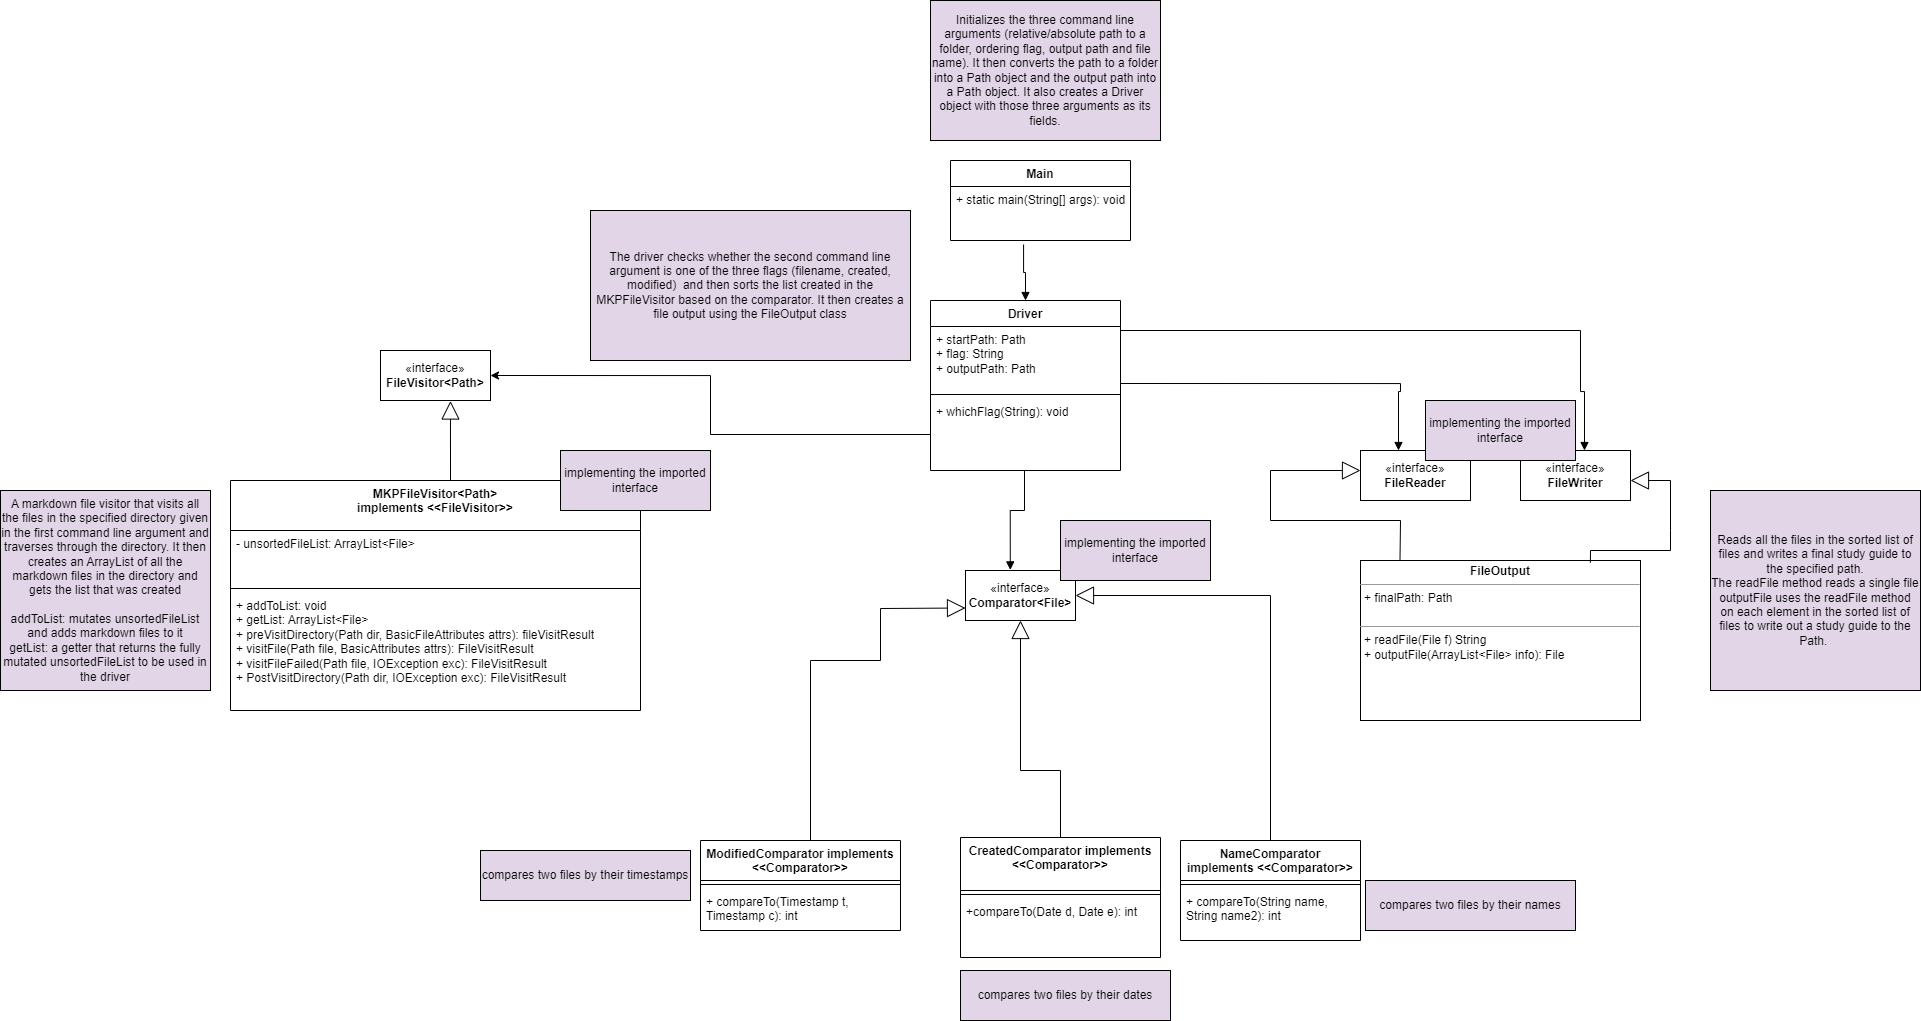

The diagram above was exported from draw.io. Its source (the exported page's mxGraphModel, read from the mxfile embedded in the PNG):
<mxGraphModel dx="2574" dy="1504" grid="1" gridSize="10" guides="1" tooltips="1" connect="1" arrows="1" fold="1" page="1" pageScale="1" pageWidth="1169" pageHeight="826" background="none" math="0" shadow="0">
  <root>
    <mxCell id="0" />
    <mxCell id="1" parent="0" />
    <mxCell id="YH-ldbmXrmJr8W-wCiLK-1" value="Driver" style="swimlane;fontStyle=1;align=center;verticalAlign=top;childLayout=stackLayout;horizontal=1;startSize=26;horizontalStack=0;resizeParent=1;resizeParentMax=0;resizeLast=0;collapsible=1;marginBottom=0;whiteSpace=wrap;html=1;" parent="1" vertex="1">
      <mxGeometry x="430" y="-390" width="190" height="170" as="geometry" />
    </mxCell>
    <mxCell id="YH-ldbmXrmJr8W-wCiLK-2" value="+ startPath: Path&lt;br&gt;+ flag: String&lt;br&gt;+ outputPath: Path" style="text;strokeColor=none;fillColor=none;align=left;verticalAlign=top;spacingLeft=4;spacingRight=4;overflow=hidden;rotatable=0;points=[[0,0.5],[1,0.5]];portConstraint=eastwest;whiteSpace=wrap;html=1;" parent="YH-ldbmXrmJr8W-wCiLK-1" vertex="1">
      <mxGeometry y="26" width="190" height="64" as="geometry" />
    </mxCell>
    <mxCell id="YH-ldbmXrmJr8W-wCiLK-3" value="" style="line;strokeWidth=1;fillColor=none;align=left;verticalAlign=middle;spacingTop=-1;spacingLeft=3;spacingRight=3;rotatable=0;labelPosition=right;points=[];portConstraint=eastwest;strokeColor=inherit;" parent="YH-ldbmXrmJr8W-wCiLK-1" vertex="1">
      <mxGeometry y="90" width="190" height="8" as="geometry" />
    </mxCell>
    <mxCell id="YH-ldbmXrmJr8W-wCiLK-4" value="+ whichFlag(String): void" style="text;strokeColor=none;fillColor=none;align=left;verticalAlign=top;spacingLeft=4;spacingRight=4;overflow=hidden;rotatable=0;points=[[0,0.5],[1,0.5]];portConstraint=eastwest;whiteSpace=wrap;html=1;" parent="YH-ldbmXrmJr8W-wCiLK-1" vertex="1">
      <mxGeometry y="98" width="190" height="72" as="geometry" />
    </mxCell>
    <mxCell id="YH-ldbmXrmJr8W-wCiLK-8" value="Main" style="swimlane;fontStyle=1;align=center;verticalAlign=top;childLayout=stackLayout;horizontal=1;startSize=26;horizontalStack=0;resizeParent=1;resizeParentMax=0;resizeLast=0;collapsible=1;marginBottom=0;whiteSpace=wrap;html=1;" parent="1" vertex="1">
      <mxGeometry x="450" y="-530" width="180" height="80" as="geometry" />
    </mxCell>
    <mxCell id="YH-ldbmXrmJr8W-wCiLK-9" value="+ static main(String[] args): void&lt;br&gt;" style="text;strokeColor=none;fillColor=none;align=left;verticalAlign=top;spacingLeft=4;spacingRight=4;overflow=hidden;rotatable=0;points=[[0,0.5],[1,0.5]];portConstraint=eastwest;whiteSpace=wrap;html=1;" parent="YH-ldbmXrmJr8W-wCiLK-8" vertex="1">
      <mxGeometry y="26" width="180" height="54" as="geometry" />
    </mxCell>
    <mxCell id="YH-ldbmXrmJr8W-wCiLK-14" value="NameComparator&lt;br&gt;implements &amp;lt;&amp;lt;Comparator&amp;gt;&amp;gt;" style="swimlane;fontStyle=1;align=center;verticalAlign=top;childLayout=stackLayout;horizontal=1;startSize=40;horizontalStack=0;resizeParent=1;resizeParentMax=0;resizeLast=0;collapsible=1;marginBottom=0;whiteSpace=wrap;html=1;" parent="1" vertex="1">
      <mxGeometry x="680" y="150" width="180" height="100" as="geometry" />
    </mxCell>
    <mxCell id="YH-ldbmXrmJr8W-wCiLK-16" value="" style="line;strokeWidth=1;fillColor=none;align=left;verticalAlign=middle;spacingTop=-1;spacingLeft=3;spacingRight=3;rotatable=0;labelPosition=right;points=[];portConstraint=eastwest;strokeColor=inherit;" parent="YH-ldbmXrmJr8W-wCiLK-14" vertex="1">
      <mxGeometry y="40" width="180" height="8" as="geometry" />
    </mxCell>
    <mxCell id="YH-ldbmXrmJr8W-wCiLK-17" value="+ compareTo(String name, String name2): int" style="text;strokeColor=none;fillColor=none;align=left;verticalAlign=top;spacingLeft=4;spacingRight=4;overflow=hidden;rotatable=0;points=[[0,0.5],[1,0.5]];portConstraint=eastwest;whiteSpace=wrap;html=1;" parent="YH-ldbmXrmJr8W-wCiLK-14" vertex="1">
      <mxGeometry y="48" width="180" height="52" as="geometry" />
    </mxCell>
    <mxCell id="YH-ldbmXrmJr8W-wCiLK-18" value="CreatedComparator implements &amp;lt;&amp;lt;Comparator&amp;gt;&amp;gt;" style="swimlane;fontStyle=1;align=center;verticalAlign=top;childLayout=stackLayout;horizontal=1;startSize=53;horizontalStack=0;resizeParent=1;resizeParentMax=0;resizeLast=0;collapsible=1;marginBottom=0;whiteSpace=wrap;html=1;" parent="1" vertex="1">
      <mxGeometry x="460" y="147" width="200" height="120" as="geometry" />
    </mxCell>
    <mxCell id="YH-ldbmXrmJr8W-wCiLK-20" value="" style="line;strokeWidth=1;fillColor=none;align=left;verticalAlign=middle;spacingTop=-1;spacingLeft=3;spacingRight=3;rotatable=0;labelPosition=right;points=[];portConstraint=eastwest;strokeColor=inherit;" parent="YH-ldbmXrmJr8W-wCiLK-18" vertex="1">
      <mxGeometry y="53" width="200" height="8" as="geometry" />
    </mxCell>
    <mxCell id="YH-ldbmXrmJr8W-wCiLK-21" value="+compareTo(Date d, Date e): int" style="text;strokeColor=none;fillColor=none;align=left;verticalAlign=top;spacingLeft=4;spacingRight=4;overflow=hidden;rotatable=0;points=[[0,0.5],[1,0.5]];portConstraint=eastwest;whiteSpace=wrap;html=1;" parent="YH-ldbmXrmJr8W-wCiLK-18" vertex="1">
      <mxGeometry y="61" width="200" height="59" as="geometry" />
    </mxCell>
    <mxCell id="YH-ldbmXrmJr8W-wCiLK-22" value="ModifiedComparator implements &amp;lt;&amp;lt;Comparator&amp;gt;&amp;gt;" style="swimlane;fontStyle=1;align=center;verticalAlign=top;childLayout=stackLayout;horizontal=1;startSize=40;horizontalStack=0;resizeParent=1;resizeParentMax=0;resizeLast=0;collapsible=1;marginBottom=0;whiteSpace=wrap;html=1;" parent="1" vertex="1">
      <mxGeometry x="200" y="150" width="200" height="90" as="geometry" />
    </mxCell>
    <mxCell id="YH-ldbmXrmJr8W-wCiLK-24" value="" style="line;strokeWidth=1;fillColor=none;align=left;verticalAlign=middle;spacingTop=-1;spacingLeft=3;spacingRight=3;rotatable=0;labelPosition=right;points=[];portConstraint=eastwest;strokeColor=inherit;" parent="YH-ldbmXrmJr8W-wCiLK-22" vertex="1">
      <mxGeometry y="40" width="200" height="8" as="geometry" />
    </mxCell>
    <mxCell id="YH-ldbmXrmJr8W-wCiLK-25" value="+ compareTo(Timestamp t, Timestamp c): int" style="text;strokeColor=none;fillColor=none;align=left;verticalAlign=top;spacingLeft=4;spacingRight=4;overflow=hidden;rotatable=0;points=[[0,0.5],[1,0.5]];portConstraint=eastwest;whiteSpace=wrap;html=1;" parent="YH-ldbmXrmJr8W-wCiLK-22" vertex="1">
      <mxGeometry y="48" width="200" height="42" as="geometry" />
    </mxCell>
    <mxCell id="YH-ldbmXrmJr8W-wCiLK-27" value="MKPFileVisitor&amp;lt;Path&amp;gt;&lt;br&gt;implements &amp;lt;&amp;lt;FileVisitor&amp;gt;&amp;gt;" style="swimlane;fontStyle=1;align=center;verticalAlign=top;childLayout=stackLayout;horizontal=1;startSize=50;horizontalStack=0;resizeParent=1;resizeParentMax=0;resizeLast=0;collapsible=1;marginBottom=0;whiteSpace=wrap;html=1;" parent="1" vertex="1">
      <mxGeometry x="-270" y="-210" width="410" height="230" as="geometry" />
    </mxCell>
    <mxCell id="YH-ldbmXrmJr8W-wCiLK-28" value="- unsortedFileList: ArrayList&amp;lt;File&amp;gt;&lt;br&gt;&amp;nbsp;" style="text;strokeColor=none;fillColor=none;align=left;verticalAlign=top;spacingLeft=4;spacingRight=4;overflow=hidden;rotatable=0;points=[[0,0.5],[1,0.5]];portConstraint=eastwest;whiteSpace=wrap;html=1;" parent="YH-ldbmXrmJr8W-wCiLK-27" vertex="1">
      <mxGeometry y="50" width="410" height="54" as="geometry" />
    </mxCell>
    <mxCell id="YH-ldbmXrmJr8W-wCiLK-29" value="" style="line;strokeWidth=1;fillColor=none;align=left;verticalAlign=middle;spacingTop=-1;spacingLeft=3;spacingRight=3;rotatable=0;labelPosition=right;points=[];portConstraint=eastwest;strokeColor=inherit;" parent="YH-ldbmXrmJr8W-wCiLK-27" vertex="1">
      <mxGeometry y="104" width="410" height="8" as="geometry" />
    </mxCell>
    <mxCell id="YH-ldbmXrmJr8W-wCiLK-30" value="+ addToList: void&lt;br&gt;+ getList: ArrayList&amp;lt;File&amp;gt;&lt;br&gt;+ preVisitDirectory(Path dir, BasicFileAttributes attrs): fileVisitResult&lt;br&gt;+ visitFile(Path file, BasicAttributes attrs): FileVisitResult&lt;br&gt;+ visitFileFailed(Path file, IOException exc): FileVisitResult&lt;br&gt;+ PostVisitDirectory(Path dir, IOException exc): FileVisitResult" style="text;strokeColor=none;fillColor=none;align=left;verticalAlign=top;spacingLeft=4;spacingRight=4;overflow=hidden;rotatable=0;points=[[0,0.5],[1,0.5]];portConstraint=eastwest;whiteSpace=wrap;html=1;" parent="YH-ldbmXrmJr8W-wCiLK-27" vertex="1">
      <mxGeometry y="112" width="410" height="118" as="geometry" />
    </mxCell>
    <mxCell id="YH-ldbmXrmJr8W-wCiLK-43" value="&lt;p style=&quot;margin:0px;margin-top:4px;text-align:center;&quot;&gt;&lt;b&gt;FileOutput&lt;/b&gt;&lt;/p&gt;&lt;hr size=&quot;1&quot;&gt;&lt;p style=&quot;margin:0px;margin-left:4px;&quot;&gt;+ finalPath: Path&lt;br&gt;&lt;/p&gt;&lt;p style=&quot;margin:0px;margin-left:4px;&quot;&gt;&lt;br&gt;&lt;/p&gt;&lt;hr size=&quot;1&quot;&gt;&lt;p style=&quot;margin:0px;margin-left:4px;&quot;&gt;+ readFile(File f) String&lt;/p&gt;&lt;p style=&quot;margin:0px;margin-left:4px;&quot;&gt;+ outputFile(ArrayList&amp;lt;File&amp;gt; info): File&lt;/p&gt;&lt;p style=&quot;margin:0px;margin-left:4px;&quot;&gt;&lt;br&gt;&lt;/p&gt;&lt;p style=&quot;margin:0px;margin-left:4px;&quot;&gt;&lt;br&gt;&lt;/p&gt;&lt;p style=&quot;margin:0px;margin-left:4px;&quot;&gt;&lt;br&gt;&lt;/p&gt;" style="verticalAlign=top;align=left;overflow=fill;fontSize=12;fontFamily=Helvetica;html=1;whiteSpace=wrap;" parent="1" vertex="1">
      <mxGeometry x="860" y="-130" width="280" height="160" as="geometry" />
    </mxCell>
    <mxCell id="YH-ldbmXrmJr8W-wCiLK-44" style="edgeStyle=orthogonalEdgeStyle;rounded=0;orthogonalLoop=1;jettySize=auto;html=1;entryX=1;entryY=0.5;entryDx=0;entryDy=0;" parent="1" source="YH-ldbmXrmJr8W-wCiLK-4" target="tuT4hu-mJENKfmSpQdV9-45" edge="1">
      <mxGeometry relative="1" as="geometry" />
    </mxCell>
    <mxCell id="YH-ldbmXrmJr8W-wCiLK-58" value="Initializes the three command line arguments (relative/absolute path to a folder, ordering flag, output path and file name). It then converts the path to a folder into a Path object and the output path into a Path object. It also creates a Driver object with those three arguments as its fields." style="rounded=0;whiteSpace=wrap;html=1;fillColor=#E1D5E7;" parent="1" vertex="1">
      <mxGeometry x="430" y="-690" width="230" height="140" as="geometry" />
    </mxCell>
    <mxCell id="YH-ldbmXrmJr8W-wCiLK-60" value="A markdown file visitor that visits all the files in the specified directory given in the first command line argument and traverses through the directory. It then creates an ArrayList of all the markdown files in the directory and gets the list that was created&lt;br&gt;&lt;br&gt;addToList: mutates unsortedFileList and adds markdown files to it&lt;br&gt;getList: a getter that returns the fully mutated unsortedFileList to be used in the driver&lt;br&gt;" style="rounded=0;whiteSpace=wrap;html=1;fillColor=#E1D5E7;" parent="1" vertex="1">
      <mxGeometry x="-500" y="-200" width="210" height="200" as="geometry" />
    </mxCell>
    <mxCell id="tuT4hu-mJENKfmSpQdV9-1" value="The driver checks whether the second command line argument is one of the three flags (filename, created, modified)&amp;nbsp; and then sorts the list created in the MKPFileVisitor based on the comparator. It then creates a file output using the FileOutput class" style="rounded=0;whiteSpace=wrap;html=1;fillColor=#E1D5E7;" vertex="1" parent="1">
      <mxGeometry x="90" y="-480" width="320" height="150" as="geometry" />
    </mxCell>
    <mxCell id="tuT4hu-mJENKfmSpQdV9-5" value="compares two files by their timestamps" style="rounded=0;whiteSpace=wrap;html=1;fillColor=#E1D5E7;" vertex="1" parent="1">
      <mxGeometry x="-20" y="160" width="210" height="50" as="geometry" />
    </mxCell>
    <mxCell id="tuT4hu-mJENKfmSpQdV9-8" value="Reads all the files in the sorted list of files and writes a final study guide to the specified path. &lt;br&gt;The readFile method reads a single file&lt;br&gt;outputFile uses the readFile method on each element in the sorted list of files to write out a study guide to the Path.&amp;nbsp;" style="rounded=0;whiteSpace=wrap;html=1;fillColor=#E1D5E7;" vertex="1" parent="1">
      <mxGeometry x="1210" y="-200" width="210" height="200" as="geometry" />
    </mxCell>
    <mxCell id="tuT4hu-mJENKfmSpQdV9-15" value="«interface»&lt;br&gt;&lt;b&gt;Comparator&amp;lt;File&amp;gt;&lt;/b&gt;" style="html=1;whiteSpace=wrap;" vertex="1" parent="1">
      <mxGeometry x="465" y="-120" width="110" height="50" as="geometry" />
    </mxCell>
    <mxCell id="tuT4hu-mJENKfmSpQdV9-18" value="" style="endArrow=block;endSize=16;endFill=0;html=1;rounded=0;exitX=0.5;exitY=0;exitDx=0;exitDy=0;entryX=1;entryY=0.5;entryDx=0;entryDy=0;" edge="1" parent="1" source="YH-ldbmXrmJr8W-wCiLK-14" target="tuT4hu-mJENKfmSpQdV9-15">
      <mxGeometry width="160" relative="1" as="geometry">
        <mxPoint x="680" y="70" as="sourcePoint" />
        <mxPoint x="560" as="targetPoint" />
        <Array as="points">
          <mxPoint x="770" y="-95" />
        </Array>
      </mxGeometry>
    </mxCell>
    <mxCell id="tuT4hu-mJENKfmSpQdV9-19" value="" style="endArrow=block;endSize=16;endFill=0;html=1;rounded=0;exitX=0.5;exitY=0;exitDx=0;exitDy=0;entryX=0.5;entryY=1;entryDx=0;entryDy=0;" edge="1" parent="1" target="tuT4hu-mJENKfmSpQdV9-15">
      <mxGeometry width="160" relative="1" as="geometry">
        <mxPoint x="560" y="147" as="sourcePoint" />
        <mxPoint x="350" y="-3" as="targetPoint" />
        <Array as="points">
          <mxPoint x="560" y="80" />
          <mxPoint x="520" y="80" />
        </Array>
      </mxGeometry>
    </mxCell>
    <mxCell id="tuT4hu-mJENKfmSpQdV9-20" value="" style="endArrow=block;endSize=16;endFill=0;html=1;rounded=0;entryX=0;entryY=0.75;entryDx=0;entryDy=0;" edge="1" parent="1" target="tuT4hu-mJENKfmSpQdV9-15">
      <mxGeometry width="160" relative="1" as="geometry">
        <mxPoint x="310" y="150" as="sourcePoint" />
        <mxPoint x="250" y="23" as="targetPoint" />
        <Array as="points">
          <mxPoint x="310" y="-30" />
          <mxPoint x="380" y="-30" />
          <mxPoint x="380" y="-82" />
        </Array>
      </mxGeometry>
    </mxCell>
    <mxCell id="tuT4hu-mJENKfmSpQdV9-23" value="" style="html=1;verticalAlign=bottom;endArrow=block;edgeStyle=elbowEdgeStyle;elbow=vertical;curved=0;rounded=0;entryX=0.5;entryY=0;entryDx=0;entryDy=0;exitX=0.406;exitY=1.074;exitDx=0;exitDy=0;exitPerimeter=0;" edge="1" parent="1" source="YH-ldbmXrmJr8W-wCiLK-9" target="YH-ldbmXrmJr8W-wCiLK-1">
      <mxGeometry width="80" relative="1" as="geometry">
        <mxPoint x="300" y="-450" as="sourcePoint" />
        <mxPoint x="380" y="-450" as="targetPoint" />
        <Array as="points">
          <mxPoint x="530" y="-418" />
        </Array>
      </mxGeometry>
    </mxCell>
    <mxCell id="tuT4hu-mJENKfmSpQdV9-25" value="" style="endArrow=block;endFill=1;html=1;edgeStyle=orthogonalEdgeStyle;align=left;verticalAlign=top;rounded=0;entryX=0.407;entryY=-0.012;entryDx=0;entryDy=0;entryPerimeter=0;" edge="1" parent="1" target="tuT4hu-mJENKfmSpQdV9-15">
      <mxGeometry x="-1" relative="1" as="geometry">
        <mxPoint x="524" y="-220" as="sourcePoint" />
        <mxPoint x="490" y="-180" as="targetPoint" />
        <Array as="points">
          <mxPoint x="524" y="-180" />
          <mxPoint x="510" y="-180" />
        </Array>
      </mxGeometry>
    </mxCell>
    <mxCell id="tuT4hu-mJENKfmSpQdV9-35" value="«interface»&lt;br&gt;&lt;b&gt;FileReader&lt;/b&gt;" style="html=1;whiteSpace=wrap;" vertex="1" parent="1">
      <mxGeometry x="860" y="-240" width="110" height="50" as="geometry" />
    </mxCell>
    <mxCell id="tuT4hu-mJENKfmSpQdV9-36" value="«interface»&lt;br&gt;&lt;b&gt;FileWriter&lt;/b&gt;" style="html=1;whiteSpace=wrap;" vertex="1" parent="1">
      <mxGeometry x="1020" y="-240" width="110" height="50" as="geometry" />
    </mxCell>
    <mxCell id="tuT4hu-mJENKfmSpQdV9-38" value="" style="endArrow=block;endSize=16;endFill=0;html=1;rounded=0;exitX=0.141;exitY=0.003;exitDx=0;exitDy=0;exitPerimeter=0;" edge="1" parent="1" source="YH-ldbmXrmJr8W-wCiLK-43">
      <mxGeometry width="160" relative="1" as="geometry">
        <mxPoint x="900" y="-140" as="sourcePoint" />
        <mxPoint x="860" y="-220" as="targetPoint" />
        <Array as="points">
          <mxPoint x="900" y="-170" />
          <mxPoint x="770" y="-170" />
          <mxPoint x="770" y="-220" />
        </Array>
      </mxGeometry>
    </mxCell>
    <mxCell id="tuT4hu-mJENKfmSpQdV9-39" value="" style="endArrow=block;endSize=16;endFill=0;html=1;rounded=0;exitX=0.821;exitY=0.013;exitDx=0;exitDy=0;exitPerimeter=0;" edge="1" parent="1" source="YH-ldbmXrmJr8W-wCiLK-43">
      <mxGeometry width="160" relative="1" as="geometry">
        <mxPoint x="1289" y="-120" as="sourcePoint" />
        <mxPoint x="1130" y="-210" as="targetPoint" />
        <Array as="points">
          <mxPoint x="1090" y="-140" />
          <mxPoint x="1170" y="-140" />
          <mxPoint x="1170" y="-160" />
          <mxPoint x="1170" y="-210" />
        </Array>
      </mxGeometry>
    </mxCell>
    <mxCell id="tuT4hu-mJENKfmSpQdV9-40" value="" style="endArrow=block;endFill=1;html=1;edgeStyle=orthogonalEdgeStyle;align=left;verticalAlign=top;rounded=0;entryX=0.407;entryY=-0.012;entryDx=0;entryDy=0;entryPerimeter=0;" edge="1" parent="1">
      <mxGeometry x="-1" relative="1" as="geometry">
        <mxPoint x="620" y="-307" as="sourcePoint" />
        <mxPoint x="898" y="-240" as="targetPoint" />
        <Array as="points">
          <mxPoint x="900" y="-307" />
          <mxPoint x="900" y="-299" />
          <mxPoint x="898" y="-299" />
        </Array>
      </mxGeometry>
    </mxCell>
    <mxCell id="tuT4hu-mJENKfmSpQdV9-41" value="" style="endArrow=block;endFill=1;html=1;edgeStyle=orthogonalEdgeStyle;align=left;verticalAlign=top;rounded=0;entryX=0.407;entryY=-0.012;entryDx=0;entryDy=0;entryPerimeter=0;" edge="1" parent="1" source="YH-ldbmXrmJr8W-wCiLK-2">
      <mxGeometry x="-1" relative="1" as="geometry">
        <mxPoint x="810" y="-307" as="sourcePoint" />
        <mxPoint x="1084" y="-240" as="targetPoint" />
        <Array as="points">
          <mxPoint x="1080" y="-360" />
          <mxPoint x="1080" y="-299" />
          <mxPoint x="1084" y="-299" />
        </Array>
      </mxGeometry>
    </mxCell>
    <mxCell id="tuT4hu-mJENKfmSpQdV9-42" value="implementing the imported interface" style="rounded=0;whiteSpace=wrap;html=1;fillColor=#E1D5E7;" vertex="1" parent="1">
      <mxGeometry x="560" y="-170" width="150" height="60" as="geometry" />
    </mxCell>
    <mxCell id="tuT4hu-mJENKfmSpQdV9-43" value="implementing the imported interface" style="rounded=0;whiteSpace=wrap;html=1;fillColor=#E1D5E7;" vertex="1" parent="1">
      <mxGeometry x="60" y="-240" width="150" height="60" as="geometry" />
    </mxCell>
    <mxCell id="tuT4hu-mJENKfmSpQdV9-44" value="implementing the imported interface" style="rounded=0;whiteSpace=wrap;html=1;fillColor=#E1D5E7;" vertex="1" parent="1">
      <mxGeometry x="925" y="-290" width="150" height="60" as="geometry" />
    </mxCell>
    <mxCell id="tuT4hu-mJENKfmSpQdV9-45" value="«interface»&lt;br&gt;&lt;b&gt;FileVisitor&amp;lt;Path&amp;gt;&lt;/b&gt;" style="html=1;whiteSpace=wrap;" vertex="1" parent="1">
      <mxGeometry x="-120" y="-340" width="110" height="50" as="geometry" />
    </mxCell>
    <mxCell id="tuT4hu-mJENKfmSpQdV9-46" value="" style="endArrow=block;endSize=16;endFill=0;html=1;rounded=0;entryX=0.636;entryY=1.01;entryDx=0;entryDy=0;entryPerimeter=0;" edge="1" parent="1" target="tuT4hu-mJENKfmSpQdV9-45">
      <mxGeometry width="160" relative="1" as="geometry">
        <mxPoint x="-50" y="-210" as="sourcePoint" />
        <mxPoint x="-40" y="-221" as="targetPoint" />
      </mxGeometry>
    </mxCell>
    <mxCell id="tuT4hu-mJENKfmSpQdV9-47" value="compares two files by their dates" style="rounded=0;whiteSpace=wrap;html=1;fillColor=#E1D5E7;" vertex="1" parent="1">
      <mxGeometry x="460" y="280" width="210" height="50" as="geometry" />
    </mxCell>
    <mxCell id="tuT4hu-mJENKfmSpQdV9-48" value="compares two files by their names" style="rounded=0;whiteSpace=wrap;html=1;fillColor=#E1D5E7;" vertex="1" parent="1">
      <mxGeometry x="865" y="190" width="210" height="50" as="geometry" />
    </mxCell>
  </root>
</mxGraphModel>